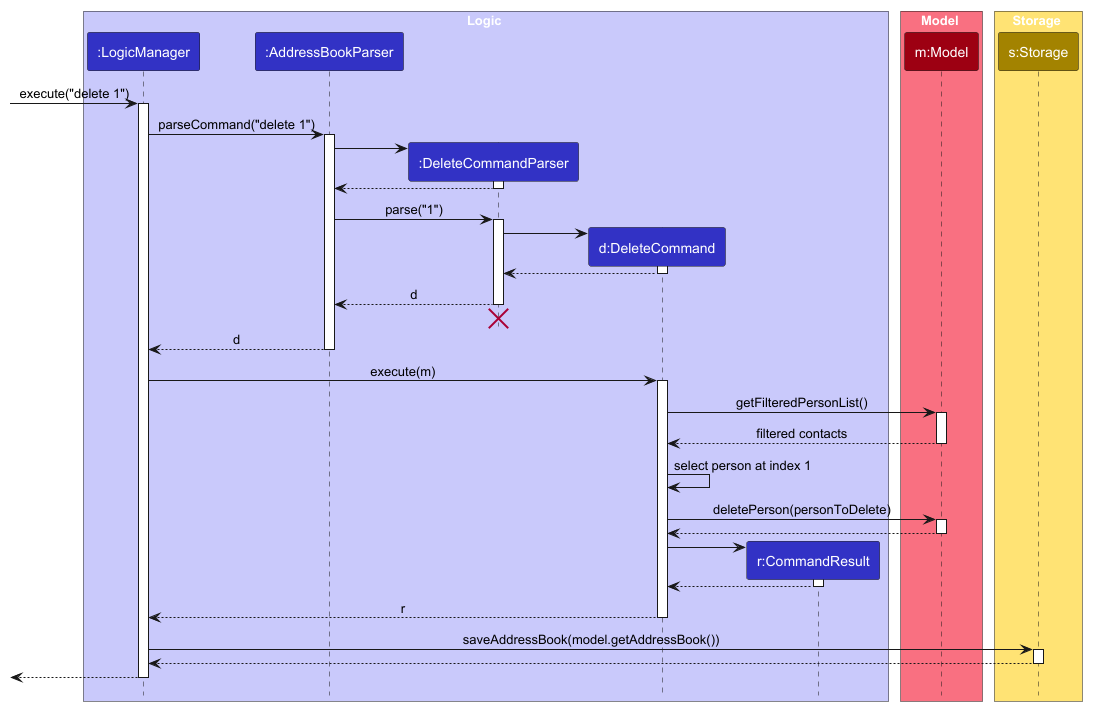

The diagram above was rendered by PlantUML. Its source (embedded in the PNG):
@startuml
!include style.puml
skinparam ArrowFontStyle plain

box Logic LOGIC_COLOR_T1
participant ":LogicManager" as LogicManager LOGIC_COLOR
participant ":AddressBookParser" as AddressBookParser LOGIC_COLOR
participant ":DeleteCommandParser" as DeleteCommandParser LOGIC_COLOR
participant "d:DeleteCommand" as DeleteCommand LOGIC_COLOR
participant "r:CommandResult" as CommandResult LOGIC_COLOR
end box

box Model MODEL_COLOR_T1
participant "m:Model" as Model MODEL_COLOR
end box

box Storage STORAGE_COLOR_T1
participant "s:Storage" as Storage STORAGE_COLOR
end box

[-> LogicManager : execute("delete 1")
activate LogicManager

LogicManager -> AddressBookParser : parseCommand("delete 1")
activate AddressBookParser

create DeleteCommandParser
AddressBookParser -> DeleteCommandParser
activate DeleteCommandParser

DeleteCommandParser --> AddressBookParser
deactivate DeleteCommandParser

AddressBookParser -> DeleteCommandParser : parse("1")
activate DeleteCommandParser

create DeleteCommand
DeleteCommandParser -> DeleteCommand
activate DeleteCommand

DeleteCommand --> DeleteCommandParser :
deactivate DeleteCommand

DeleteCommandParser --> AddressBookParser : d
deactivate DeleteCommandParser
'Hidden arrow to position the destroy marker below the end of the activation bar.
DeleteCommandParser -[hidden]-> AddressBookParser
destroy DeleteCommandParser

AddressBookParser --> LogicManager : d
deactivate AddressBookParser

LogicManager -> DeleteCommand : execute(m)
activate DeleteCommand

DeleteCommand -> Model : getFilteredPersonList()
activate Model

Model --> DeleteCommand : filtered contacts
deactivate Model

DeleteCommand -> DeleteCommand : select person at index 1

DeleteCommand -> Model : deletePerson(personToDelete)
activate Model

Model --> DeleteCommand
deactivate Model

create CommandResult
DeleteCommand -> CommandResult
activate CommandResult

CommandResult --> DeleteCommand
deactivate CommandResult

DeleteCommand --> LogicManager : r
deactivate DeleteCommand

LogicManager -> Storage : saveAddressBook(model.getAddressBook())
activate Storage

Storage --> LogicManager
deactivate Storage

[<--LogicManager
deactivate LogicManager
@enduml